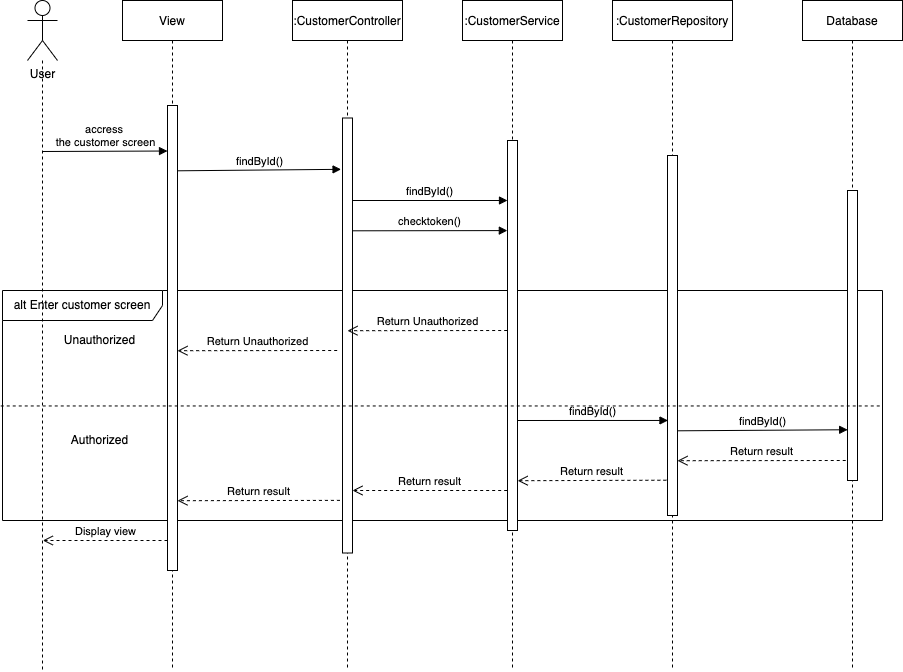

The diagram above was exported from draw.io. Its source (the exported page's mxGraphModel, read from the mxfile embedded in the PNG):
<mxGraphModel dx="460" dy="253" grid="1" gridSize="10" guides="1" tooltips="1" connect="1" arrows="1" fold="1" page="1" pageScale="1" pageWidth="850" pageHeight="1100" math="0" shadow="0">
  <root>
    <mxCell id="0" />
    <mxCell id="1" parent="0" />
    <mxCell id="v-QebPua1ZWwUlzsEAZD-4" value="alt Enter customer screen" style="shape=umlFrame;whiteSpace=wrap;html=1;width=160;height=30;" parent="1" vertex="1">
      <mxGeometry x="40" y="700" width="880" height="230" as="geometry" />
    </mxCell>
    <mxCell id="1rYxMRe_m1wBD9LGmmaj-11" style="edgeStyle=orthogonalEdgeStyle;rounded=0;orthogonalLoop=1;jettySize=auto;html=1;dashed=1;endArrow=none;endFill=0;" parent="1" source="1rYxMRe_m1wBD9LGmmaj-10" edge="1">
      <mxGeometry relative="1" as="geometry">
        <mxPoint x="80" y="1080" as="targetPoint" />
        <Array as="points">
          <mxPoint x="80" y="1070" />
        </Array>
      </mxGeometry>
    </mxCell>
    <mxCell id="1rYxMRe_m1wBD9LGmmaj-10" value="User" style="shape=umlActor;verticalLabelPosition=bottom;verticalAlign=top;html=1;" parent="1" vertex="1">
      <mxGeometry x="65" y="410" width="30" height="60" as="geometry" />
    </mxCell>
    <mxCell id="1rYxMRe_m1wBD9LGmmaj-12" value="View" style="shape=umlLifeline;perimeter=lifelinePerimeter;container=1;collapsible=0;recursiveResize=0;rounded=0;shadow=0;strokeWidth=1;" parent="1" vertex="1">
      <mxGeometry x="160" y="410" width="100" height="670" as="geometry" />
    </mxCell>
    <mxCell id="YqbJ4EWSFIwN1uU5UU5I-2" value="" style="html=1;points=[];perimeter=orthogonalPerimeter;" vertex="1" parent="1rYxMRe_m1wBD9LGmmaj-12">
      <mxGeometry x="45" y="105" width="10" height="465" as="geometry" />
    </mxCell>
    <mxCell id="YqbJ4EWSFIwN1uU5UU5I-9" value="accress &lt;br&gt;the customer screen" style="html=1;verticalAlign=bottom;endArrow=block;entryX=-0.044;entryY=0.011;entryDx=0;entryDy=0;entryPerimeter=0;" edge="1" parent="1rYxMRe_m1wBD9LGmmaj-12">
      <mxGeometry width="80" relative="1" as="geometry">
        <mxPoint x="-80" y="151" as="sourcePoint" />
        <mxPoint x="44.99999999999994" y="150.5200000000001" as="targetPoint" />
      </mxGeometry>
    </mxCell>
    <mxCell id="YqbJ4EWSFIwN1uU5UU5I-14" value="Return Unauthorized" style="html=1;verticalAlign=bottom;endArrow=open;dashed=1;endSize=8;entryX=1.033;entryY=0.456;entryDx=0;entryDy=0;entryPerimeter=0;" edge="1" parent="1rYxMRe_m1wBD9LGmmaj-12">
      <mxGeometry relative="1" as="geometry">
        <mxPoint x="214.66999999999996" y="350" as="sourcePoint" />
        <mxPoint x="54.999999999999915" y="350.19999999999993" as="targetPoint" />
      </mxGeometry>
    </mxCell>
    <mxCell id="YqbJ4EWSFIwN1uU5UU5I-15" value="Display view" style="html=1;verticalAlign=bottom;endArrow=open;dashed=1;endSize=8;" edge="1" parent="1rYxMRe_m1wBD9LGmmaj-12">
      <mxGeometry relative="1" as="geometry">
        <mxPoint x="45.00000000000003" y="540" as="sourcePoint" />
        <mxPoint x="-79.67" y="540" as="targetPoint" />
      </mxGeometry>
    </mxCell>
    <mxCell id="1rYxMRe_m1wBD9LGmmaj-13" value=":CustomerController" style="shape=umlLifeline;perimeter=lifelinePerimeter;container=1;collapsible=0;recursiveResize=0;rounded=0;shadow=0;strokeWidth=1;" parent="1" vertex="1">
      <mxGeometry x="330" y="410" width="110" height="670" as="geometry" />
    </mxCell>
    <mxCell id="YqbJ4EWSFIwN1uU5UU5I-3" value="" style="html=1;points=[];perimeter=orthogonalPerimeter;" vertex="1" parent="1rYxMRe_m1wBD9LGmmaj-13">
      <mxGeometry x="50" y="117.5" width="10" height="435" as="geometry" />
    </mxCell>
    <mxCell id="YqbJ4EWSFIwN1uU5UU5I-12" value="findById()" style="html=1;verticalAlign=bottom;endArrow=block;entryX=-0.144;entryY=0.118;entryDx=0;entryDy=0;entryPerimeter=0;" edge="1" parent="1rYxMRe_m1wBD9LGmmaj-13" target="YqbJ4EWSFIwN1uU5UU5I-3">
      <mxGeometry width="80" relative="1" as="geometry">
        <mxPoint x="-115" y="170.3" as="sourcePoint" />
        <mxPoint x="45" y="169.99999999999994" as="targetPoint" />
      </mxGeometry>
    </mxCell>
    <mxCell id="YqbJ4EWSFIwN1uU5UU5I-28" value="Return result" style="html=1;verticalAlign=bottom;endArrow=open;dashed=1;endSize=8;" edge="1" parent="1rYxMRe_m1wBD9LGmmaj-13">
      <mxGeometry relative="1" as="geometry">
        <mxPoint x="214.67000000000007" y="490" as="sourcePoint" />
        <mxPoint x="60" y="490" as="targetPoint" />
      </mxGeometry>
    </mxCell>
    <mxCell id="1rYxMRe_m1wBD9LGmmaj-14" value=":CustomerService" style="shape=umlLifeline;perimeter=lifelinePerimeter;container=1;collapsible=0;recursiveResize=0;rounded=0;shadow=0;strokeWidth=1;" parent="1" vertex="1">
      <mxGeometry x="500" y="410" width="100" height="670" as="geometry" />
    </mxCell>
    <mxCell id="YqbJ4EWSFIwN1uU5UU5I-4" value="" style="html=1;points=[];perimeter=orthogonalPerimeter;" vertex="1" parent="1rYxMRe_m1wBD9LGmmaj-14">
      <mxGeometry x="45" y="140" width="10" height="390" as="geometry" />
    </mxCell>
    <mxCell id="YqbJ4EWSFIwN1uU5UU5I-11" value="findById()" style="html=1;verticalAlign=bottom;endArrow=block;entryX=0;entryY=0.166;entryDx=0;entryDy=0;entryPerimeter=0;" edge="1" parent="1rYxMRe_m1wBD9LGmmaj-14">
      <mxGeometry width="80" relative="1" as="geometry">
        <mxPoint x="-110" y="200" as="sourcePoint" />
        <mxPoint x="45" y="199.9999999999999" as="targetPoint" />
      </mxGeometry>
    </mxCell>
    <mxCell id="1rYxMRe_m1wBD9LGmmaj-15" value=":CustomerRepository" style="shape=umlLifeline;perimeter=lifelinePerimeter;container=1;collapsible=0;recursiveResize=0;rounded=0;shadow=0;strokeWidth=1;" parent="1" vertex="1">
      <mxGeometry x="650" y="410" width="120" height="670" as="geometry" />
    </mxCell>
    <mxCell id="YqbJ4EWSFIwN1uU5UU5I-5" value="" style="html=1;points=[];perimeter=orthogonalPerimeter;" vertex="1" parent="1rYxMRe_m1wBD9LGmmaj-15">
      <mxGeometry x="55" y="155" width="10" height="360" as="geometry" />
    </mxCell>
    <mxCell id="YqbJ4EWSFIwN1uU5UU5I-30" value="findById()" style="html=1;verticalAlign=bottom;endArrow=block;entryX=0.048;entryY=0.736;entryDx=0;entryDy=0;entryPerimeter=0;" edge="1" parent="1rYxMRe_m1wBD9LGmmaj-15" target="YqbJ4EWSFIwN1uU5UU5I-5">
      <mxGeometry width="80" relative="1" as="geometry">
        <mxPoint x="-95" y="420" as="sourcePoint" />
        <mxPoint x="40" y="420" as="targetPoint" />
      </mxGeometry>
    </mxCell>
    <mxCell id="1rYxMRe_m1wBD9LGmmaj-16" value="Database" style="shape=umlLifeline;perimeter=lifelinePerimeter;container=1;collapsible=0;recursiveResize=0;rounded=0;shadow=0;strokeWidth=1;" parent="1" vertex="1">
      <mxGeometry x="840" y="410" width="100" height="670" as="geometry" />
    </mxCell>
    <mxCell id="YqbJ4EWSFIwN1uU5UU5I-6" value="" style="html=1;points=[];perimeter=orthogonalPerimeter;" vertex="1" parent="1rYxMRe_m1wBD9LGmmaj-16">
      <mxGeometry x="45" y="190" width="10" height="290" as="geometry" />
    </mxCell>
    <mxCell id="YqbJ4EWSFIwN1uU5UU5I-26" value="Return result" style="html=1;verticalAlign=bottom;endArrow=open;dashed=1;endSize=8;entryX=1.033;entryY=0.456;entryDx=0;entryDy=0;entryPerimeter=0;exitX=-0.177;exitY=0.931;exitDx=0;exitDy=0;exitPerimeter=0;" edge="1" parent="1rYxMRe_m1wBD9LGmmaj-16" source="YqbJ4EWSFIwN1uU5UU5I-6">
      <mxGeometry relative="1" as="geometry">
        <mxPoint x="34.66999999999996" y="460" as="sourcePoint" />
        <mxPoint x="-125.00000000000011" y="460.20000000000005" as="targetPoint" />
      </mxGeometry>
    </mxCell>
    <mxCell id="YqbJ4EWSFIwN1uU5UU5I-17" value="" style="endArrow=none;dashed=1;html=1;rounded=0;entryX=0.999;entryY=0.502;entryDx=0;entryDy=0;entryPerimeter=0;exitX=-0.002;exitY=0.502;exitDx=0;exitDy=0;exitPerimeter=0;" edge="1" parent="1" source="v-QebPua1ZWwUlzsEAZD-4" target="v-QebPua1ZWwUlzsEAZD-4">
      <mxGeometry width="50" height="50" relative="1" as="geometry">
        <mxPoint x="630" y="810" as="sourcePoint" />
        <mxPoint x="680" y="760" as="targetPoint" />
      </mxGeometry>
    </mxCell>
    <mxCell id="YqbJ4EWSFIwN1uU5UU5I-18" value="Unauthorized" style="text;html=1;strokeColor=none;fillColor=none;align=center;verticalAlign=middle;whiteSpace=wrap;rounded=0;" vertex="1" parent="1">
      <mxGeometry x="95" y="740" width="85" height="20" as="geometry" />
    </mxCell>
    <mxCell id="YqbJ4EWSFIwN1uU5UU5I-19" value="Authorized" style="text;html=1;strokeColor=none;fillColor=none;align=center;verticalAlign=middle;whiteSpace=wrap;rounded=0;" vertex="1" parent="1">
      <mxGeometry x="95" y="840" width="85" height="20" as="geometry" />
    </mxCell>
    <mxCell id="YqbJ4EWSFIwN1uU5UU5I-23" value="Return Unauthorized" style="html=1;verticalAlign=bottom;endArrow=open;dashed=1;endSize=8;entryX=1.033;entryY=0.456;entryDx=0;entryDy=0;entryPerimeter=0;" edge="1" parent="1">
      <mxGeometry relative="1" as="geometry">
        <mxPoint x="544.67" y="740" as="sourcePoint" />
        <mxPoint x="384.9999999999999" y="740.2" as="targetPoint" />
      </mxGeometry>
    </mxCell>
    <mxCell id="YqbJ4EWSFIwN1uU5UU5I-25" value="findById()" style="html=1;verticalAlign=bottom;endArrow=block;entryX=0.016;entryY=0.825;entryDx=0;entryDy=0;entryPerimeter=0;" edge="1" parent="1" target="YqbJ4EWSFIwN1uU5UU5I-6">
      <mxGeometry width="80" relative="1" as="geometry">
        <mxPoint x="715" y="840.3" as="sourcePoint" />
        <mxPoint x="875" y="840" as="targetPoint" />
      </mxGeometry>
    </mxCell>
    <mxCell id="YqbJ4EWSFIwN1uU5UU5I-27" value="Return result" style="html=1;verticalAlign=bottom;endArrow=open;dashed=1;endSize=8;entryX=1.033;entryY=0.456;entryDx=0;entryDy=0;entryPerimeter=0;exitX=-0.113;exitY=0.902;exitDx=0;exitDy=0;exitPerimeter=0;" edge="1" parent="1" source="YqbJ4EWSFIwN1uU5UU5I-5">
      <mxGeometry relative="1" as="geometry">
        <mxPoint x="700" y="890" as="sourcePoint" />
        <mxPoint x="555.16" y="890.2" as="targetPoint" />
      </mxGeometry>
    </mxCell>
    <mxCell id="YqbJ4EWSFIwN1uU5UU5I-29" value="Return result" style="html=1;verticalAlign=bottom;endArrow=open;dashed=1;endSize=8;entryX=1.033;entryY=0.456;entryDx=0;entryDy=0;entryPerimeter=0;exitX=-0.258;exitY=0.879;exitDx=0;exitDy=0;exitPerimeter=0;" edge="1" parent="1" source="YqbJ4EWSFIwN1uU5UU5I-3">
      <mxGeometry relative="1" as="geometry">
        <mxPoint x="374.6700000000001" y="910" as="sourcePoint" />
        <mxPoint x="215" y="910.2" as="targetPoint" />
      </mxGeometry>
    </mxCell>
    <mxCell id="YqbJ4EWSFIwN1uU5UU5I-24" value="checktoken()" style="html=1;verticalAlign=bottom;endArrow=block;entryX=-0.016;entryY=0.231;entryDx=0;entryDy=0;entryPerimeter=0;" edge="1" parent="1" target="YqbJ4EWSFIwN1uU5UU5I-4">
      <mxGeometry width="80" relative="1" as="geometry">
        <mxPoint x="390" y="640.3" as="sourcePoint" />
        <mxPoint x="540" y="640" as="targetPoint" />
      </mxGeometry>
    </mxCell>
  </root>
</mxGraphModel>